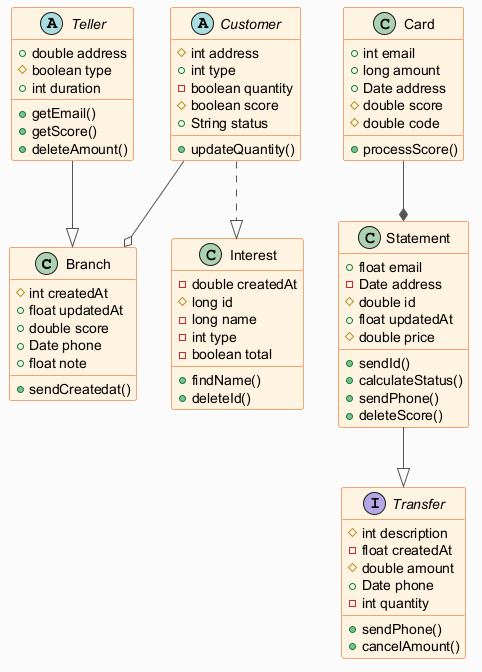

The diagram above was rendered by PlantUML. Its source (embedded in the PNG):
@startuml
skinparam backgroundColor #FAFAFA
skinparam classBackgroundColor #FFF3E0
skinparam classBorderColor #E65100
skinparam ArrowColor #555555
class Branch {
  #int createdAt
  +float updatedAt
  +double score
  +Date phone
  +float note
  +sendCreatedat()
}
abstract class Customer {
  #int address
  +int type
  -boolean quantity
  #boolean score
  +String status
  +updateQuantity()
}
class Interest {
  -double createdAt
  #long id
  -long name
  -int type
  -boolean total
  +findName()
  +deleteId()
}
class Card {
  +int email
  +long amount
  +Date address
  #double score
  #double code
  +processScore()
}
interface Transfer {
  #int description
  -float createdAt
  #double amount
  +Date phone
  -int quantity
  +sendPhone()
  +cancelAmount()
}
abstract class Teller {
  +double address
  #boolean type
  +int duration
  +getEmail()
  +getScore()
  +deleteAmount()
}
class Statement {
  +float email
  -Date address
  #double id
  +float updatedAt
  #double price
  +sendId()
  +calculateStatus()
  +sendPhone()
  +deleteScore()
}
Statement --|> Transfer
Teller --|> Branch
Customer ..|> Interest
Customer --o Branch
Card --* Statement
@enduml